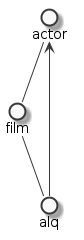

The diagram above was rendered by PlantUML. Its source (embedded in the PNG):
@startuml
skinparam backgroundColor white

skinparam monochrome true
() actor as Ac
() film as Fi
() alq as Al
Ac -- Fi
Fi -- Al
Al --> Ac


@enduml